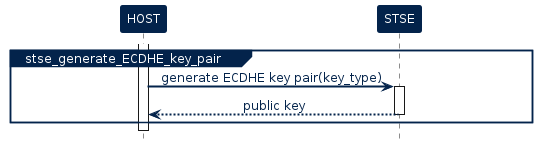

The diagram above was rendered by PlantUML. Its source (embedded in the PNG):
@startuml inline_umlgraph_8.png

!$ST_FONT = Helvetica


!$ST_WHITE =  		  "#FFFFFF"

!$ST_DARK_BLUE = 	  "#03234B"
!$ST_DARK_BLUE_75 =   "#425A78"
!$ST_DARK_BLUE_50 =   "#8191A5"
!$ST_DARK_BLUE_25 =   "#BDC5D0"

!$ST_BLUE = 		  "#3CB4E6"
!$ST_BLUE_75 = 		  "#6DC7EC"
!$ST_BLUE_50 = 		  "#9DD9F2"
!$ST_BLUE_25 = 		  "#CEECF9"

!$ST_YELLOW = 	      "#FFD200"
!$ST_YELLOW_75 =      "#FFDD40"
!$ST_YELLOW_50 =      "#FFE87F"
!$ST_YELLOW_25 =      "#FFF4BF"

!$ST_PINK =   		  "#E6007E"
!$ST_PINK_75 =		  "#EC409E"
!$ST_PINK_50 =		  "#F27FBE"
!$ST_PINK_25 =		  "#F8BCDD"


!$ST_GREY =			  "#464650"
!$ST_GREY_75 =		  "#74747C"
!$ST_GREY_50 =		  "#A2A2A7"
!$ST_GREY_25 =		  "#D1D1D3"

!$ST_GREEN = 		  "#49B170"
!$ST_GREEN_75 = 	  "#77C594"
!$ST_GREEN_50 = 	  "#A4D8B7"
!$ST_GREEN_25 = 	  "#D1EBDB"

!$ST_DARK_GREEN = 	  "#04572F"
!$ST_DARK_GREEN_75 =  "#438163"
!$ST_DARK_GREEN_50 =  "#81AB97"
!$ST_DARK_GREEN_25 =  "#BDD3C8"

!$ST_PURPLE = 		  "#8C0078"
!$ST_PURPLE_75 = 	  "#A940A9"
!$ST_PURPLE_50 = 	  "#C57FBB"
!$ST_PURPLE_25 = 	  "#E2BFDD"

skinparam shadowing             false
skinparam  Arrow {
    Color            $ST_DARK_BLUE
    FontColor        $ST_DARK_BLUE
    FontName         $ST_FONT
    FontSize         12
    MessageAlignment center
    HeadColor        $ST_DARK_BLUE
    Thickness        2
    FontStyle        normal
    LollipopColor    $ST_DARK_BLUE
  }


skinparam FontColor				$ST_DARK_BLUE
skinparam Linetype           ortho



skinparam Activity {
  BackgroundColor           $ST_BLUE_25
  BorderColor               $ST_DARK_BLUE
  FontColor                 $ST_DARK_BLUE
  FontStyle                 normal
  FontSize                  12
  Diamond {
    BackgroundColor    $ST_BLUE_25
    BorderColor        $ST_DARK_BLUE
    FontColor          $ST_DARK_BLUE
  }
}


skinparam Package {
    Style  frame
}

skinparam component {
    Style rectangle
}

skinparam Rectangle {
  BackgroundColor 		$ST_WHITE
  BorderColor     		$ST_DARK_BLUE
  FontSize        		16
  FontColor       		$ST_DARK_BLUE
  FontStyle       		bold
  BorderThickness 		1.5
  StereotypeFontName 	$ST_FONT
  StereotypeFontSize 	12
  StereotypeFontColor 	$ST_DARK_BLUE
  StereotypeFontStyle 	normal
}

skinparam File {
  BackgroundColor $ST_WHITE
  BorderColor     $ST_DARK_BLUE
  FontSize        12
  FontColor       $ST_DARK_BLUE
  FontStyle       normal
  BorderThickness 1 
  Stereotype {
    FontName $ST_FONT
    FontSize 12
    FontColor $ST_DARK_BLUE
    FontStyle normal
  }
}

skinparam Frame {
  BackgroundColor $ST_WHITE
  HeaderFontColor $ST_DARK_BLUE
  HeaderBackgroundColor $ST_DARK_BLUE
  BorderColor     $ST_DARK_BLUE
  FontSize        14
  FontColor       $ST_DARK_BLUE
  FontStyle       bold
  BorderThickness 1 
  Stereotype {
    FontName $ST_FONT
    FontSize 10
    FontColor $ST_DARK_BLUE
    FontStyle normal
  }
}

skinparam Node {
  BackgroundColor 		$ST_BLUE
  BorderColor     		$ST_DARK_BLUE
  FontSize        		16
  FontColor       		$ST_WHITE
  FontStyle       		bold
  BorderThickness 		1.5
  StereotypeFontName 	$ST_FONT
  StereotypeFontSize 	12
  StereotypeFontColor 	$ST_WHITE
  StereotypeFontStyle 	normal
}



skinparam	Sequence {

    BorderColor 		$ST_DARK_BLUE
    BackgroundColor 	$ST_WHITE
    StartColor 			$ST_DARK_BLUE
    EndColor 			$ST_DARK_BLUE

    ReferenceAlignment          center
    ReferenceBackgroundColor    $ST_WHITE
    ReferenceBorderColor        $ST_DARK_BLUE
    ReferenceBorderThickness    1
    ReferenceFontColor          $ST_DARK_BLUE
    ReferenceFontName           $ST_FONT
    ReferenceFontSize           12
    ReferenceFontStyle          normal
    ReferenceHeaderBackgroundColor  $ST_WHITE

    Message {
      Alignment     center
      TextAligmenet center
    }

    Title {
        FontColor $ST_DARK_BLUE
        FontName  $ST_FONT
        FontSize  16
        FontStyle bold
    }

    Box {
        BackgroundColor $ST_WHITE
        BorderColor     $ST_DARK_BLUE
        FontColor       $ST_DARK_BLUE
        FontName        $ST_FONT
    }

    Group {
      
      BackgroundColor   $ST_DARK_BLUE
      BorderColor 		  $ST_DARK_BLUE
      FontColor 		    $ST_DARK_BLUE
      FontName          $ST_FONT
      FontStyle         normal
      FontSize          12
      
      Header {
        FontColor        $ST_WHITE
        FontSize 		 12
        FontStyle 	     normal
        BackgroundColor  $ST_DARK_BLUE
      }
      
      Body {
        BackgroundColor    $ST_WHITE
      }
    }

    Divider {
      BackgroundColor 	$ST_BLUE_25
      BorderColor 		$ST_DARK_BLUE
      BorderThickness 	1
      FontColor 		$ST_WHITE
    }   

    


    Stereotype {
      FontName  $ST_FONT
      FontSize  12
      FontColor $ST_WHITE
      FontStyle normal
    }  

}


skinparam stereotype {
    StereotypePosition          center
    CBackgroundColor 			$ST_WHITE
    CBorderColor 				$ST_DARK_BLUE
    ABackgroundColor 			$ST_WHITE
    ABorderColor 				$ST_DARK_BLUE
    IBackgroundColor 			$ST_WHITE
    IBorderColor 				$ST_DARK_BLUE
    EBackgroundColor 			$ST_WHITE
    EBorderColor 				$ST_DARK_BLUE
    NBackgroundColor 			$ST_WHITE
    NBorderColor 				$ST_DARK_BLUE
}

skinparam participant {
	FontName					$ST_FONT
	FontColor 					$ST_WHITE
	FontStyle					normal
    FontSize                    12
	BorderColor 				$ST_DARK_BLUE
	BackgroundColor 			$ST_DARK_BLUE
	BorderThickness 			1
	Padding                     100
}

skinparam Actor {
    BorderColor 		        $ST_DARK_BLUE
    TitleFontColor 				$ST_DARK_BLUE
    BackgroundColor 			$ST_WHITE
    StartColor 					$ST_DARK_BLUE
    EndColor 					$ST_DARK_BLUE
    BoxBackgroundColor 			$ST_BLUE_25
    BoxBorderColor 				$ST_BLUE_25
    BoxFontColor 				$ST_WHITE
    DelayFontColor 				$ST_DARK_BLUE
    LifeLineBorderColor 		$ST_DARK_BLUE
    LifeLineBorderThickness 	1
    LifeLineBackgroundColor 	$ST_WHITE
    GroupBorderColor 			$ST_DARK_BLUE
    GroupFontColor 				$ST_DARK_BLUE
    GroupHeaderFontColor 		$ST_WHITE
    DividerBackgroundColor 		$ST_BLUE_25
    DividerBorderColor 			$ST_BLUE_25
    DividerBorderThickness 		1
    DividerFontColor 			$ST_WHITE
    ReferenceBackgroundColor 	$ST_WHITE
    ReferenceBorderColor 		$ST_DARK_BLUE
    ReferenceFontColor 			$ST_DARK_BLUE
    ReferenceHeaderFontColor 	$ST_DARK_BLUE
    StereotypeFontColor 		$ST_DARK_BLUE
    StereotypeFontSize 			10
    StereotypeFontStyle			normal
	FontColor 					$ST_DARK_BLUE
    FontSize                    12
	FontName					$ST_FONT
	FontStyle					normal
}

skinparam entity {
	BorderColor 				$ST_DARK_BLUE
	BackgroundColor 			$ST_WHITE 
	FontColor 					$ST_DARK_BLUE
    FontSize                    12
	FontName					$ST_FONT
	FontStyle					normal
}

skinparam note {
	TextAlignment          		center
	Shadowing					false
	BorderThickness 			1
	BackgroundColor 			$ST_DARK_BLUE
	BorderColor 				$ST_DARK_BLUE
	FontColor 					$ST_WHITE
    FontSize                    12
	FontName					$ST_FONT
	FontStyle					normal
}

skinparam interface {
    FontColor 					$ST_PINK
    FontSize                    12
	BackgroundColor  			$ST_BLUE_25
	BorderColor  				$ST_BLUE_25
	FontName					$ST_FONT
	FontStyle					normal
}

skinparam usecase {
	FontColor 					$ST_DARK_BLUE
	BorderColor 				$ST_DARK_BLUE
	BackgroundColor 			$ST_WHITE 
	BorderThickness 			1
	StereotypeFontColor 		$ST_DARK_BLUE
    StereotypeFontSize 			10
    StereotypeFontStyle			normal
}


<style>
timingDiagram {
    LineThickness 1
    LineColor $ST_DARK_BLUE
    FontColor $ST_DARK_BLUE

    constraintArrow {
      LineColor $ST_PINK
    }
    arrow {
      LineColor $ST_PINK
    }
    concise {
	  FontColor       $ST_WHITE
      BackgroundColor $ST_DARK_BLUE_75 
      LineColor       $ST_DARK_BLUE
    }
    robust {
      LineThickness   2
      LineColor       $ST_DARK_BLUE
    }
    clock {
      LineThickness   2
      LineColor       $ST_DARK_BLUE
    }
    binary {
      LineThickness   2
      LineColor       $ST_DARK_BLUE 
    }
}
</style>



skinparam SequenceGroupBodyBackgroundColor transparent
	
    hide footbox

    !$STSE_API = $ST_GREEN_50
    !$STSE_SERVICE = $ST_YELLOW_50
    !$STSE_CORE = $ST_PINK_25 
    !$STSE_ACTIVITY = $ST_DARK_BLUE_25


    skinparam legend {
        BackgroundColor #White
        BorderColor $ST_DARK_BLUE
        EntrySeparator #White
    }


    !procedure $add_legend()
    legend right 
        <#White,#White>| | |<font color=$STSE_API><&media-stop></font> | <b>API routine</b> |
        | | |<font color=$STSE_SERVICE><&media-stop></font> | <b>service routine</b> |
        | | |<font color=$STSE_CORE><&media-stop></font> | <b>core/platform routine</b> |
    endlegend
    !endprocedure


    !procedure $command_exchange($participant_sender,$cmd,$param,$participant_target,$return)
    $participant_sender -> $participant_target : <b>$cmd</b>$param
            activate $participant_target $STSE_ACTIVITY
            return $return
    !endprocedure

    !procedure $stsafea_service_uml($service_name,$cmd,$param,$return)


        participant HOST 
        participant SE as "STSAFE-Axxx"
    
    group $service_name
        activate HOST $STSE_ACTIVITY
        $command_exchange(HOST,$cmd,$param,SE,$return)
    end 
    !endprocedure


    'Define participant (define order = display order left to right)
    participant "HOST" as HOST
    participant "STSE" as STSE
    
    activate HOST
    group stse_generate_ECDHE_key_pair
        
        HOST -> STSE : generate ECDHE key pair(key_type)
        Activate STSE
        return public key

    end 
@enduml